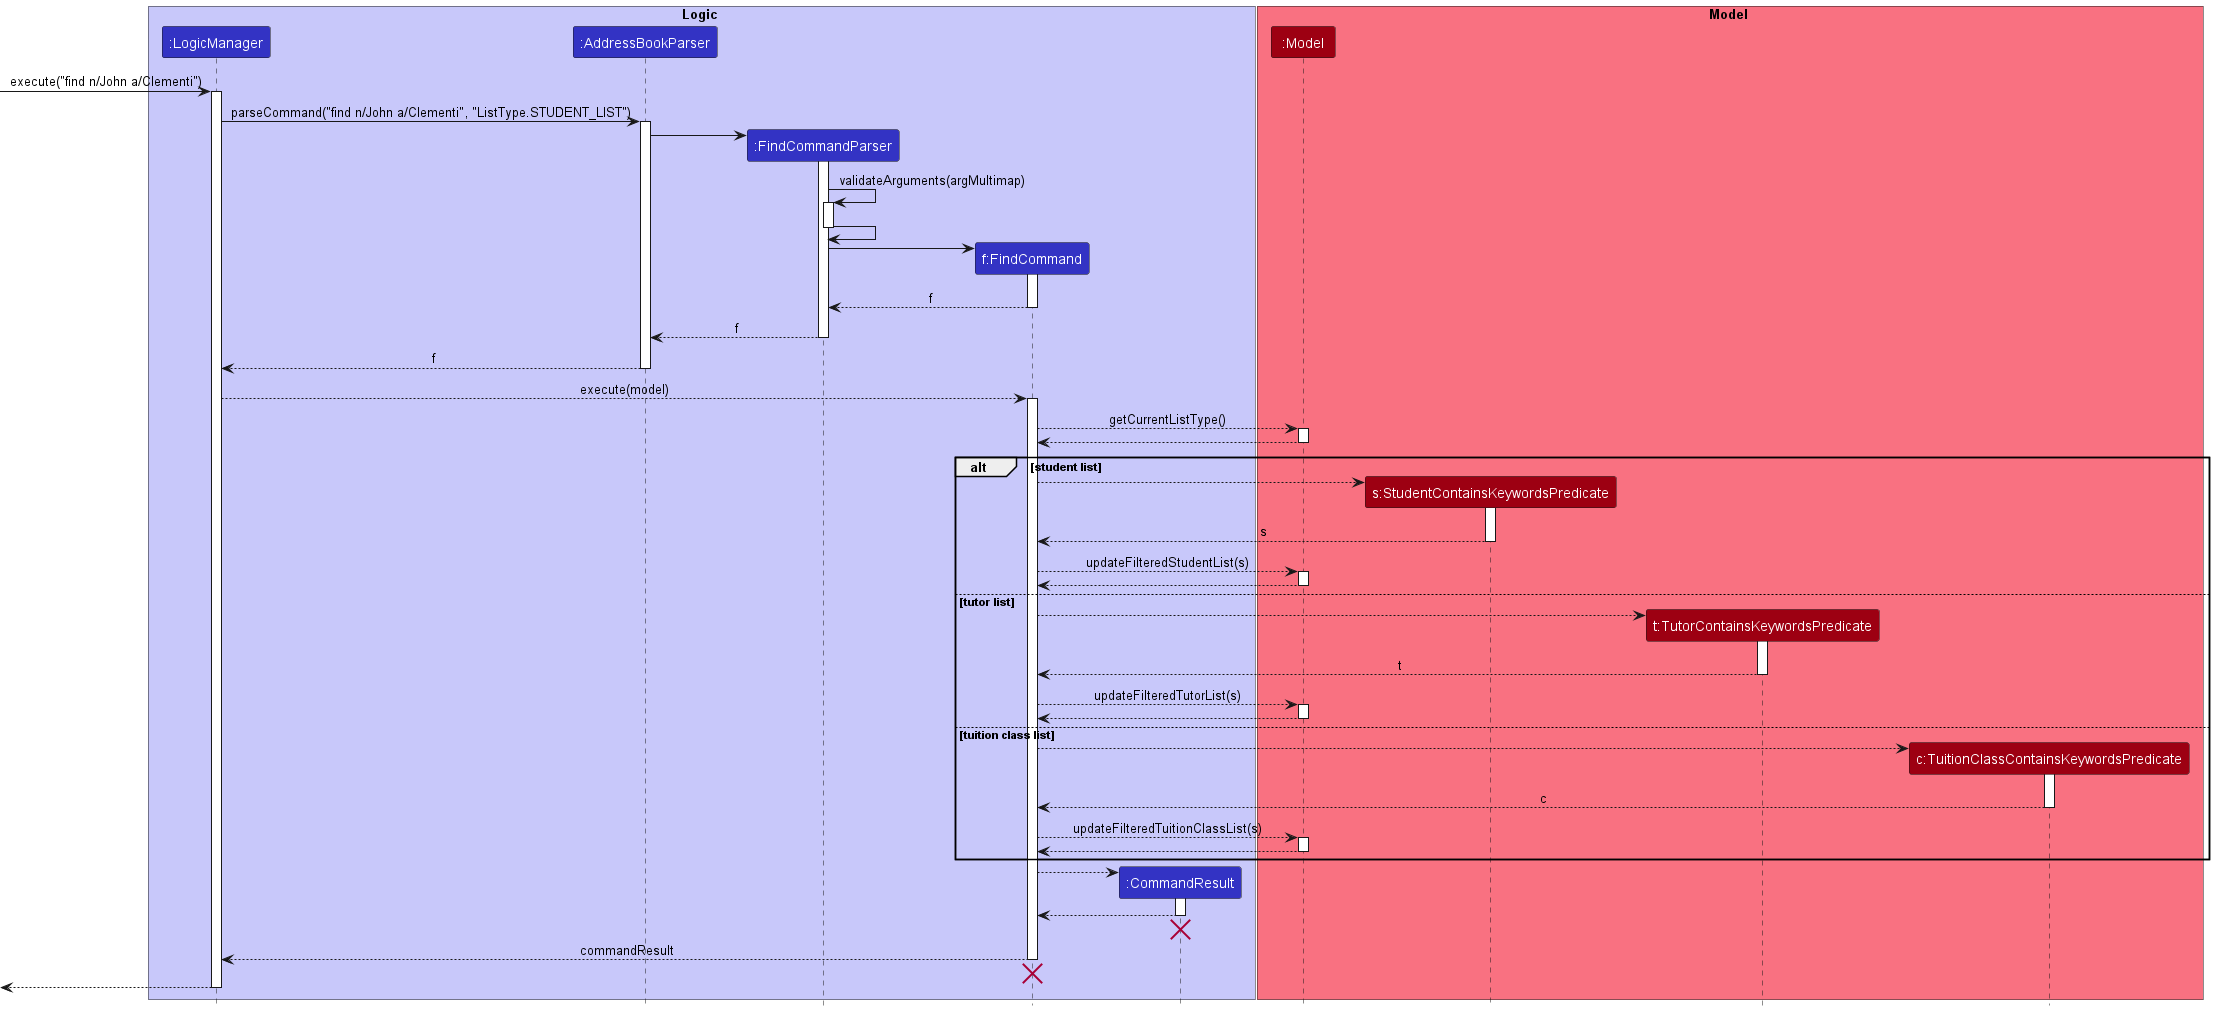

The diagram above was rendered by PlantUML. Its source (embedded in the PNG):
@startuml
!include style.puml


box Logic LOGIC_COLOR_T1
participant ":LogicManager" as LogicManager LOGIC_COLOR
participant ":AddressBookParser" as AddressBookParser LOGIC_COLOR
participant ":FindCommandParser" as FindCommandParser LOGIC_COLOR
participant "f:FindCommand" as FindCommand LOGIC_COLOR
participant ":CommandResult" as CommandResult LOGIC_COLOR
end box

box Model MODEL_COLOR_T1
participant ":Model" as Model MODEL_COLOR
participant "s:StudentContainsKeywordsPredicate" as StudentContainsKeywordsPredicate MODEL_COLOR
participant "t:TutorContainsKeywordsPredicate" as TutorContainsKeywordsPredicate MODEL_COLOR
participant "c:TuitionClassContainsKeywordsPredicate" as TuitionClassContainsKeywordsPredicate MODEL_COLOR
end box

[-> LogicManager : execute("find n/John a/Clementi")
activate LogicManager

LogicManager -> AddressBookParser : parseCommand("find n/John a/Clementi", "ListType.STUDENT_LIST")
activate AddressBookParser

create FindCommandParser
AddressBookParser -> FindCommandParser
activate FindCommandParser

FindCommandParser -> FindCommandParser : validateArguments(argMultimap)
activate FindCommandParser
FindCommandParser -> FindCommandParser
deactivate FindCommandParser

create FindCommand
FindCommandParser -> FindCommand
activate FindCommand

FindCommand --> FindCommandParser : f
deactivate FindCommand

FindCommandParser --> AddressBookParser : f
deactivate FindCommandParser

AddressBookParser --> LogicManager : f
deactivate AddressBookParser

LogicManager --> FindCommand : execute(model)
activate FindCommand

FindCommand --> Model : getCurrentListType()
activate Model

Model --> FindCommand
deactivate Model

alt student list

create StudentContainsKeywordsPredicate
FindCommand --> StudentContainsKeywordsPredicate
activate StudentContainsKeywordsPredicate

StudentContainsKeywordsPredicate --> FindCommand : s
deactivate StudentContainsKeywordsPredicate

FindCommand --> Model : updateFilteredStudentList(s)
activate Model

Model --> FindCommand
deactivate Model

else tutor list

create TutorContainsKeywordsPredicate
FindCommand --> TutorContainsKeywordsPredicate
activate TutorContainsKeywordsPredicate

TutorContainsKeywordsPredicate --> FindCommand : t
deactivate TutorContainsKeywordsPredicate

FindCommand --> Model : updateFilteredTutorList(s)
activate Model

Model --> FindCommand
deactivate Model

else tuition class list

create TuitionClassContainsKeywordsPredicate
FindCommand --> TuitionClassContainsKeywordsPredicate
activate TuitionClassContainsKeywordsPredicate

TuitionClassContainsKeywordsPredicate --> FindCommand : c
deactivate TuitionClassContainsKeywordsPredicate

FindCommand --> Model : updateFilteredTuitionClassList(s)
activate Model

Model --> FindCommand
deactivate Model

end

create CommandResult
FindCommand --> CommandResult
activate CommandResult

CommandResult --> FindCommand
deactivate CommandResult
CommandResult -[hidden]-> FindCommand
destroy CommandResult

FindCommand --> LogicManager : commandResult
deactivate FindCommand

FindCommand -[hidden]-> LogicManager
destroy FindCommand

[<--LogicManager
deactivate LogicManager
@enduml